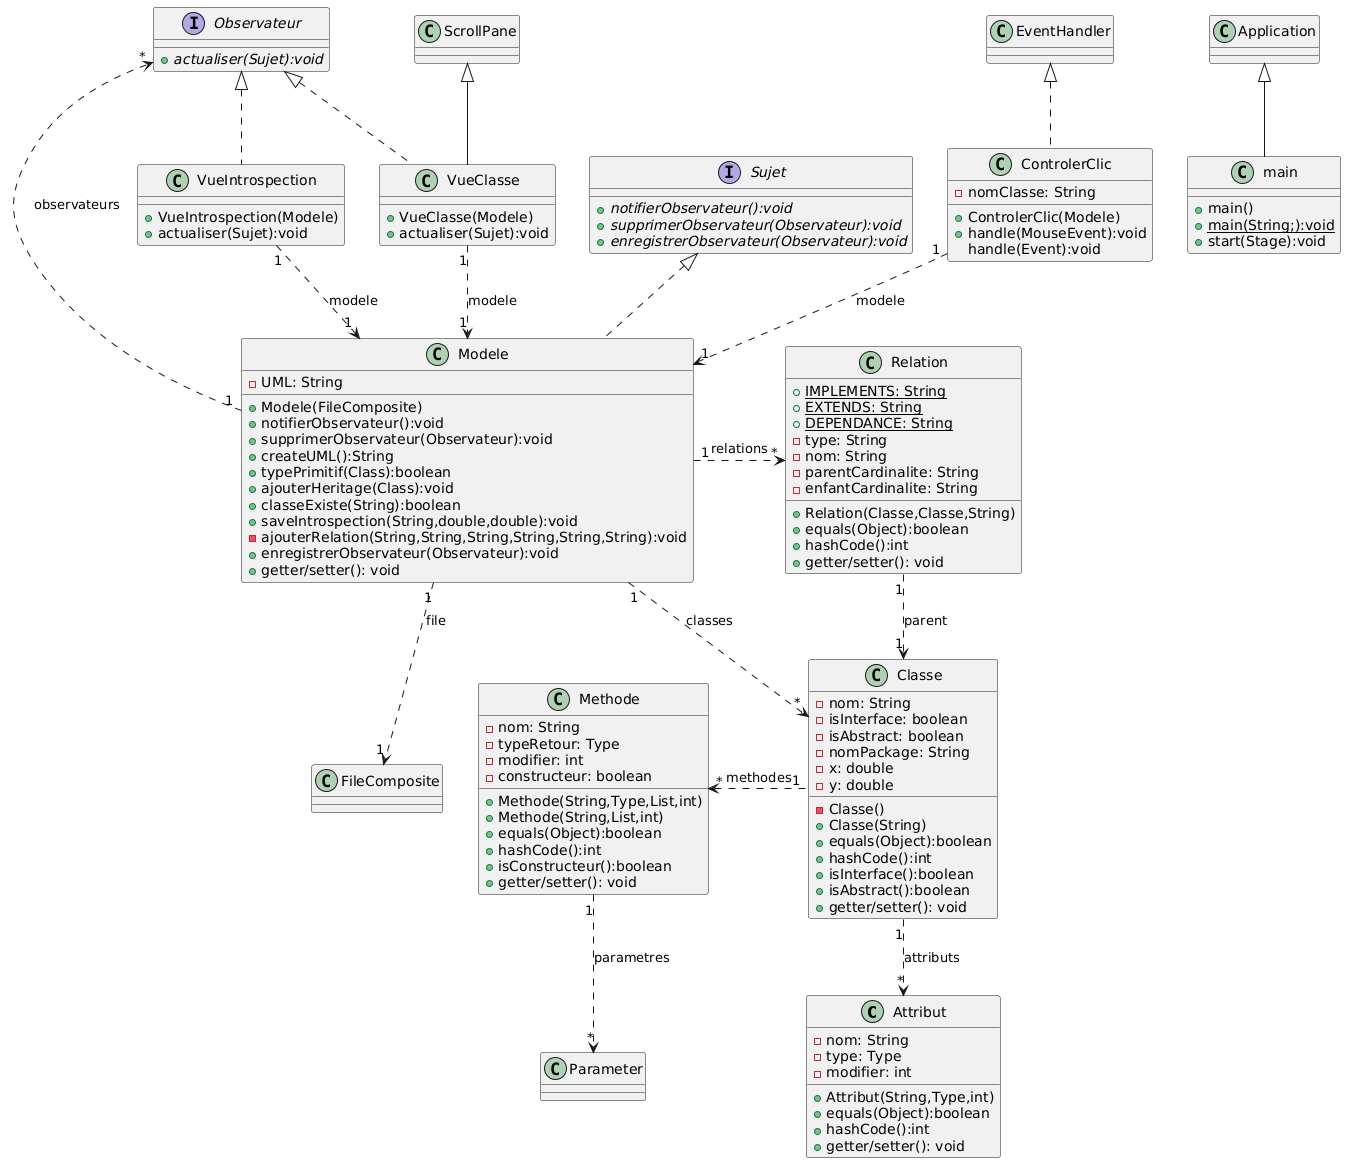

The diagram above was rendered by PlantUML. Its source (embedded in the PNG):
@startuml
class Attribut {
-nom: String
-type: Type
-modifier: int
+Attribut(String,Type,int)
+equals(Object):boolean
+hashCode():int
+ getter/setter(): void
}

class Classe {
-nom: String
-isInterface: boolean
-isAbstract: boolean
-nomPackage: String
-x: double
-y: double
-Classe()
+Classe(String)
+equals(Object):boolean
+hashCode():int
+isInterface():boolean
+isAbstract():boolean
+ getter/setter(): void
}

class Methode {
-nom: String
-typeRetour: Type
-modifier: int
-constructeur: boolean
+Methode(String,Type,List,int)
+Methode(String,List,int)
+equals(Object):boolean
+hashCode():int
+isConstructeur():boolean
+ getter/setter(): void
}

class Relation {
+{static} IMPLEMENTS: String
+{static} EXTENDS: String
+{static} DEPENDANCE: String
-type: String
-nom: String
-parentCardinalite: String
-enfantCardinalite: String
+Relation(Classe,Classe,String)
+equals(Object):boolean
+hashCode():int
+ getter/setter(): void
}

class VueClasse {
+VueClasse(Modele)
+actualiser(Sujet):void
}

class main {
+main()
+{static} main(String;):void
+start(Stage):void
}

class Modele {
-UML: String
+Modele(FileComposite)
+notifierObservateur():void
+supprimerObservateur(Observateur):void
+createUML():String
+typePrimitif(Class):boolean
+ajouterHeritage(Class):void
+classeExiste(String):boolean
+saveIntrospection(String,double,double):void
-ajouterRelation(String,String,String,String,String,String):void
+enregistrerObservateur(Observateur):void
+ getter/setter(): void
}

interface Observateur {
+{abstract} actualiser(Sujet):void
}

interface Sujet {
+{abstract} notifierObservateur():void
+{abstract} supprimerObservateur(Observateur):void
+{abstract} enregistrerObservateur(Observateur):void
}

class VueIntrospection {
+VueIntrospection(Modele)
+actualiser(Sujet):void
}

class ControlerClic {
-nomClasse: String
+ControlerClic(Modele)
+handle(MouseEvent):void
handle(Event):void
}

ControlerClic "1" ..> "1" Modele : modele
ControlerClic .u.|> EventHandler : ""
Classe "1" .left.> "*" Methode : methodes
Classe "1" ..> "*" Attribut : attributs
Methode "1" ..> "*" Parameter : parametres
Relation "1" ..> "1" Classe : parent
VueClasse "1" ..> "1" Modele : modele
VueClasse -u-|> ScrollPane : ""
VueClasse .u.|> Observateur : ""
main -u-|> Application : ""
Modele "1" ..> "1" FileComposite : file
Modele "1" ..> "*" Observateur : observateurs
Modele "1" ..> "*" Classe : classes
Modele "1" .right.> "*" Relation : relations
Modele .u.|> Sujet : ""
VueIntrospection "1" ..> "1" Modele : modele
VueIntrospection .u.|> Observateur : ""
@enduml